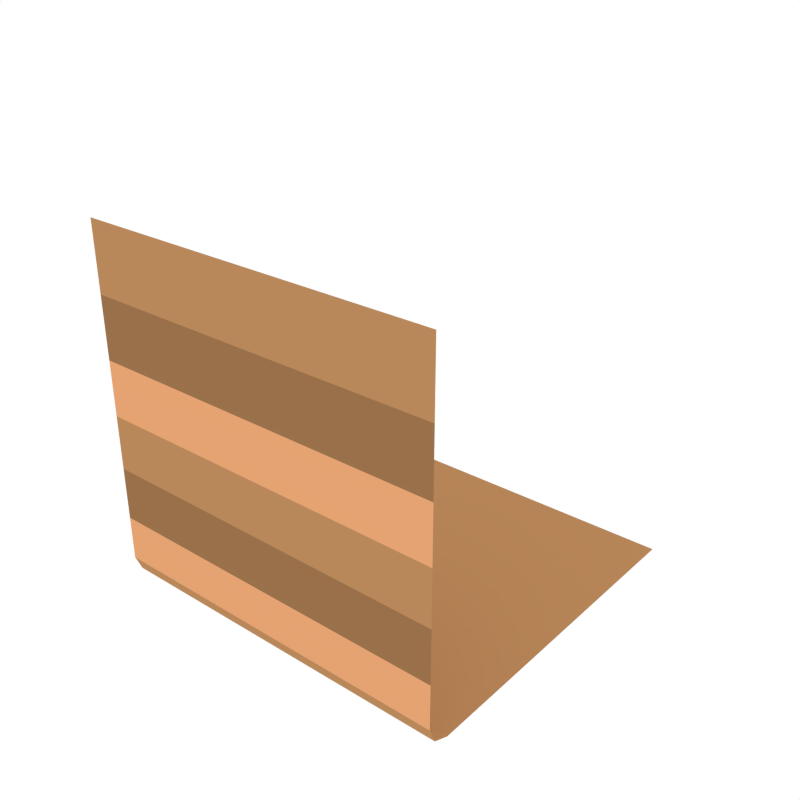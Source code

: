 # Source: Cube_Grass_Side_Bottom_Tall.blend  (saved by Blender 2.79.0; exported with 4.5.12 LTS)
import bpy
from mathutils import Matrix  # noqa: F401  (used for matrix-valued properties, if any)

bpy.ops.wm.read_factory_settings(use_empty=True)
scene = bpy.context.scene
scene.name = 'Scene'

# ---- collections
col_collection_1 = bpy.data.collections.new('Collection 1'); scene.collection.children.link(col_collection_1)

# ---- materials (node trees are filled in below, after node groups)
mat_green_light = bpy.data.materials.new('Green_Light')
mat_green_light.alpha_threshold = 0.0
mat_green_light.diffuse_color = (0.3129, 0.4109, 0.02278, 1.0)
mat_green_light.roughness = 0.5
mat_dirt_1 = bpy.data.materials.new('Dirt_1')
mat_dirt_1.alpha_threshold = 0.0
mat_dirt_1.diffuse_color = (0.4869, 0.247, 0.1019, 1.0)
mat_dirt_1.roughness = 0.5
mat_dirt_2 = bpy.data.materials.new('Dirt_2')
mat_dirt_2.alpha_threshold = 0.0
mat_dirt_2.diffuse_color = (0.3185, 0.1634, 0.06886, 1.0)
mat_dirt_2.roughness = 0.5
mat_dirt_3 = bpy.data.materials.new('Dirt_3')
mat_dirt_3.alpha_threshold = 0.0
mat_dirt_3.diffuse_color = (0.7874, 0.3653, 0.1699, 1.0)
mat_dirt_3.roughness = 0.5

# ---- node groups
ng_auto_smooth = bpy.data.node_groups.new('Auto Smooth', 'GeometryNodeTree')
_s = ng_auto_smooth.interface.new_socket(name='Geometry', in_out='OUTPUT', socket_type='NodeSocketGeometry')
_s = ng_auto_smooth.interface.new_socket(name='Geometry', in_out='INPUT', socket_type='NodeSocketGeometry')
_s = ng_auto_smooth.interface.new_socket(name='Angle', in_out='INPUT', socket_type='NodeSocketFloat')
_s.subtype = 'ANGLE'
_s.min_value = 0.0
_s.max_value = 3.142
ng_auto_smooth.is_modifier = True
_N = ng_auto_smooth.nodes; _L = ng_auto_smooth.links
n0 = _N.new('NodeGroupOutput'); n0.name = 'Group Output'; n0.location = (480, -100)
n1 = _N.new('NodeGroupInput'); n1.name = 'Group Input'; n1.location = (-420, -300)
n2 = _N.new('NodeGroupInput'); n2.name = 'Group Input.001'; n2.location = (-60, -100)
n3 = _N.new('GeometryNodeSetShadeSmooth'); n3.name = 'Set Shade Smooth'; n3.location = (120, -100)
n3.domain = 'EDGE'
n4 = _N.new('GeometryNodeSetShadeSmooth'); n4.name = 'Set Shade Smooth.001'; n4.location = (300, -100)
n5 = _N.new('GeometryNodeInputMeshEdgeAngle'); n5.name = 'Edge Angle'; n5.location = (-420, -220)
n6 = _N.new('GeometryNodeInputEdgeSmooth'); n6.name = 'Is Edge Smooth'; n6.location = (-60, -160)
n7 = _N.new('GeometryNodeInputShadeSmooth'); n7.name = 'Is Face Smooth'; n7.location = (-240, -340)
n8 = _N.new('FunctionNodeBooleanMath'); n8.name = 'Boolean Math'; n8.location = (-60, -220)
n9 = _N.new('FunctionNodeCompare'); n9.name = 'Compare'; n9.location = (-240, -180)
n9.operation = 'LESS_EQUAL'
_L.new(n5.outputs[0], n9.inputs[0])
_L.new(n4.outputs[0], n0.inputs[0])
_L.new(n1.outputs[1], n9.inputs[1])
_L.new(n9.outputs[0], n8.inputs[0])
_L.new(n7.outputs[0], n8.inputs[1])
_L.new(n2.outputs[0], n3.inputs[0])
_L.new(n6.outputs[0], n3.inputs[1])
_L.new(n3.outputs[0], n4.inputs[0])
_L.new(n8.outputs[0], n3.inputs[2])
n0.is_active_output = True

# ---- material node trees

# ---- world
world_world = bpy.data.worlds.new('World'); scene.world = world_world
world_world.color = (1.0, 1.0, 1.0)
world_world.use_sun_shadow = False
world_world.sun_shadow_jitter_overblur = 0.0
world_world.cycles.sampling_method = 'NONE'
world_world.cycles.sample_map_resolution = 256

# ---- meshes
me_cube_388 = bpy.data.meshes.new('Cube.388')
me_cube_388.from_pydata([(1.0, 1.0, -1.0), (-1.0, 1.0, -1.0), (1.0, -1.0, -0.8736), (1.0, -0.8736, -1.0), (1.0, -0.963, -0.963), (-1.0, -0.8736, -1.0), (-1.0, -1.0, -0.8736), (-1.0, -0.963, -0.963), (-1.0, -1.0, -0.624), (-1.0, -1.0, -0.3277), (-1.0, -1.0, -0.0243), (-1.0, -1.0, 0.2813), (-1.0, -1.0, 0.624), (1.0, -1.0, 0.624), (1.0, -1.0, 0.2813), (1.0, -1.0, -0.0243), (1.0, -1.0, -0.3277), (1.0, -1.0, -0.624), (1.0, -1.0, 1.0), (-1.0, -1.0, 1.0)], [], [(8, 6, 2, 17), (0, 3, 5, 1), (2, 6, 7, 4), (4, 7, 5, 3), (9, 16, 15, 10), (12, 11, 14, 13), (11, 10, 15, 14), (9, 8, 17, 16), (12, 13, 18, 19)])
me_cube_388.polygons.foreach_set('use_smooth', [True] * 9)
me_cube_388.polygons.foreach_set('material_index', [3, 1, 1, 1, 1, 2, 3, 2, 1])
me_cube_388.materials.append(mat_green_light)
me_cube_388.materials.append(mat_dirt_1)
me_cube_388.materials.append(mat_dirt_2)
me_cube_388.materials.append(mat_dirt_3)
me_cube_388.use_remesh_preserve_volume = False
me_cube_388.use_remesh_preserve_attributes = False
me_cube_388.use_mirror_vertex_groups = False
me_cube_388.update()

# ---- objects
ob_cube_grass_sidebottom_tall = bpy.data.objects.new('Cube_Grass_SideBottom_Tall', me_cube_388)

# ---- transforms, parenting, visibility, modifiers, constraints
ob_cube_grass_sidebottom_tall.location = (0.0, 0.0, 0.0)
ob_cube_grass_sidebottom_tall.lineart.crease_threshold = 0.0
_m = ob_cube_grass_sidebottom_tall.modifiers.new('Auto Smooth', 'NODES')
_m.node_group = ng_auto_smooth
_gi = [s.identifier for s in ng_auto_smooth.interface.items_tree if s.item_type == 'SOCKET' and s.in_out == 'INPUT']
_m[_gi[1]] = 0.7051  # Angle

# ---- collection membership
col_collection_1.objects.link(ob_cube_grass_sidebottom_tall)

# ---- scene / render settings (as saved in the file)
scene.frame_start = 1; scene.frame_end = 250; scene.frame_set(0)
scene.render.engine = 'CYCLES'
scene.render.resolution_x = 1000
scene.render.resolution_y = 1000
scene.render.dither_intensity = 0.0
scene.cycles.samples = 200
scene.cycles.sampling_pattern = 'TABULATED_SOBOL'
scene.cycles.light_sampling_threshold = 0.0
scene.cycles.use_adaptive_sampling = False
scene.cycles.use_light_tree = False
scene.cycles.caustics_reflective = False
scene.cycles.caustics_refractive = False
scene.cycles.blur_glossy = 0.0
scene.cycles.max_bounces = 2
scene.cycles.pixel_filter_type = 'GAUSSIAN'
scene.cycles.sample_clamp_indirect = 0.0
scene.view_settings.view_transform = 'Standard'
bpy.context.view_layer.update()

# ---- added for rendering (the .blend has no active camera): camera
cam_auto = bpy.data.cameras.new('AutoCamera')
cam_auto.lens = 50.0
cam_auto.sensor_width = 36.0
cam_auto.clip_end = 1000.0
ob_auto_camera = bpy.data.objects.new('AutoCamera', cam_auto)
scene.collection.objects.link(ob_auto_camera)
ob_auto_camera.location = (3.20507, -3.84609, 2.56406)
ob_auto_camera.rotation_euler = (1.09748, -7.21219e-08, 0.694738)
scene.camera = ob_auto_camera
bpy.context.view_layer.update()
